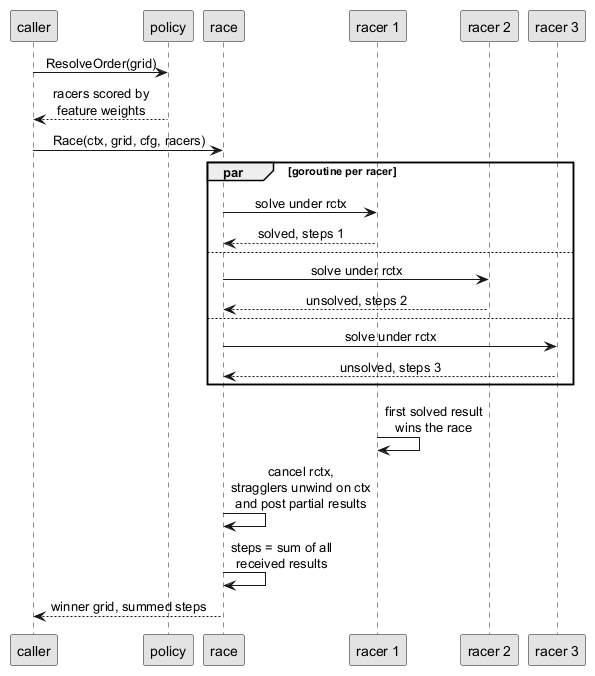

The diagram above was rendered by PlantUML. Its source (embedded in the PNG):
@startuml
skinparam monochrome true
skinparam shadowing false
skinparam defaultTextAlignment center

participant "caller" as caller
participant "policy" as policy
participant "race" as race
participant "racer 1" as r1
participant "racer 2" as r2
participant "racer 3" as r3

caller -> policy : ResolveOrder(grid)
policy --> caller : racers scored by\nfeature weights
caller -> race : Race(ctx, grid, cfg, racers)

par goroutine per racer
  race -> r1 : solve under rctx
  r1 --> race : solved, steps 1
else
  race -> r2 : solve under rctx
  r2 --> race : unsolved, steps 2
else
  race -> r3 : solve under rctx
  r3 --> race : unsolved, steps 3
end

r1 -> r1 : first solved result\nwins the race
race -> race : cancel rctx,\nstragglers unwind on ctx\nand post partial results
race -> race : steps = sum of all\nreceived results
race --> caller : winner grid, summed steps
@enduml